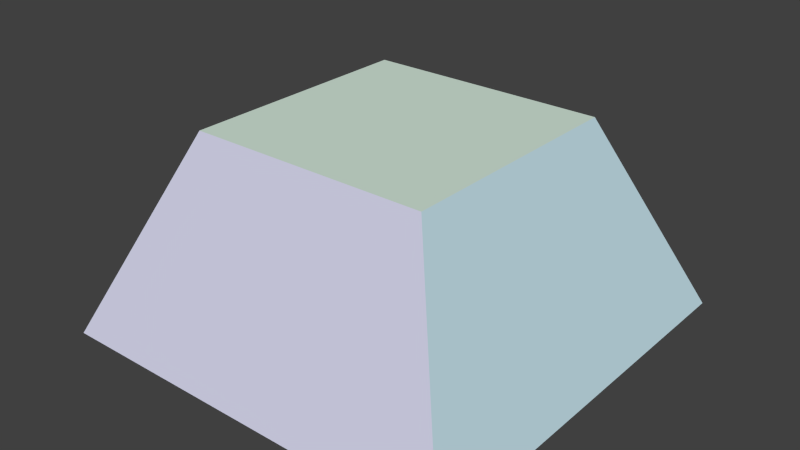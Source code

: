 # Source: reflector.blend  (saved by Blender 2.67.0; exported with 4.5.12 LTS)
import bpy
from mathutils import Matrix  # noqa: F401  (used for matrix-valued properties, if any)

bpy.ops.wm.read_factory_settings(use_empty=True)
scene = bpy.context.scene
scene.name = 'Scene'

# ---- collections
col_collection_1 = bpy.data.collections.new('Collection 1'); scene.collection.children.link(col_collection_1)

# ---- materials (node trees are filled in below, after node groups)
mat_reflector_material_1 = bpy.data.materials.new('Reflector_Material_1')
mat_reflector_material_1.alpha_threshold = 0.0
mat_reflector_material_1.use_transparent_shadow = False
mat_reflector_material_1.diffuse_color = (0.6565, 0.8, 0.6996, 1.0)
mat_reflector_material_1.roughness = 0.5
mat_reflector_material_1.line_color = (0.0, 0.0, 0.0, 1.0)
mat_reflector_material_2 = bpy.data.materials.new('Reflector_Material_2')
mat_reflector_material_2.alpha_threshold = 0.0
mat_reflector_material_2.use_transparent_shadow = False
mat_reflector_material_2.diffuse_color = (0.5436, 0.7277, 0.8, 1.0)
mat_reflector_material_2.roughness = 0.5
mat_reflector_material_2.specular_intensity = 0.03289
mat_reflector_material_2.line_color = (0.0, 0.0, 0.0, 1.0)
mat_reflector_material_3 = bpy.data.materials.new('Reflector_Material_3')
mat_reflector_material_3.alpha_threshold = 0.0
mat_reflector_material_3.use_transparent_shadow = False
mat_reflector_material_3.diffuse_color = (0.6372, 0.6415, 0.8, 1.0)
mat_reflector_material_3.roughness = 0.5
mat_reflector_material_3.line_color = (0.0, 0.0, 0.0, 1.0)

# ---- material node trees

# ---- world
world_world = bpy.data.worlds.new('World'); scene.world = world_world
world_world.color = (0.05088, 0.05088, 0.05088)
world_world.use_sun_shadow = False
world_world.sun_shadow_jitter_overblur = 0.0
world_world.cycles.sampling_method = 'MANUAL'
world_world.cycles.sample_map_resolution = 256

# ---- meshes
me_block_mesh = bpy.data.meshes.new('Block_Mesh')
me_block_mesh.from_pydata([(-0.3177, -0.3177, 0.0), (-0.3177, 0.3177, 0.0), (0.3177, 0.3177, 0.0), (0.3177, -0.3177, 0.0), (-0.1857, -0.1857, 0.3011), (-0.1857, 0.1857, 0.3011), (0.1857, 0.1857, 0.3011), (0.1857, -0.1857, 0.3011)], [], [(4, 5, 1, 0), (5, 6, 2, 1), (6, 7, 3, 2), (7, 4, 0, 3), (7, 6, 5, 4)])
me_block_mesh.polygons.foreach_set('material_index', [1, 2, 1, 2, 0])
me_block_mesh.materials.append(mat_reflector_material_1)
me_block_mesh.materials.append(mat_reflector_material_2)
me_block_mesh.materials.append(mat_reflector_material_3)
me_block_mesh.use_remesh_preserve_volume = False
me_block_mesh.use_remesh_preserve_attributes = False
me_block_mesh.use_mirror_vertex_groups = False
me_block_mesh.update()

# ---- objects
ob_block = bpy.data.objects.new('Block', me_block_mesh)

# ---- transforms, parenting, visibility, modifiers, constraints
ob_block.location = (0.0, 0.0, 0.0)
ob_block.lineart.crease_threshold = 0.0

# ---- collection membership
col_collection_1.objects.link(ob_block)

# ---- scene / render settings (as saved in the file)
scene.frame_start = 1; scene.frame_end = 398; scene.frame_set(1)
scene.render.engine = 'BLENDER_EEVEE_NEXT'
scene.render.image_settings.color_mode = 'RGB'
scene.render.image_settings.compression = 90
scene.render.resolution_x = 640
scene.render.resolution_y = 360
scene.render.dither_intensity = 0.0
scene.cycles.use_denoising = False
scene.cycles.samples = 10
scene.cycles.sampling_pattern = 'TABULATED_SOBOL'
scene.cycles.light_sampling_threshold = 0.0
scene.cycles.use_adaptive_sampling = False
scene.cycles.use_light_tree = False
scene.cycles.blur_glossy = 0.0
scene.cycles.volume_bounces = 1
scene.cycles.pixel_filter_type = 'GAUSSIAN'
scene.cycles.sample_clamp_indirect = 0.0
scene.view_settings.view_transform = 'Standard'
bpy.context.view_layer.update()

# ---- added for rendering (the .blend has no active camera and no usable light): camera, sun
cam_auto = bpy.data.cameras.new('AutoCamera')
cam_auto.lens = 50.0
cam_auto.sensor_width = 36.0
cam_auto.clip_end = 1000.0
ob_auto_camera = bpy.data.objects.new('AutoCamera', cam_auto)
scene.collection.objects.link(ob_auto_camera)
ob_auto_camera.location = (0.876893, -1.05227, 0.85205)
ob_auto_camera.rotation_euler = (1.09748, -7.21219e-08, 0.694738)
scene.camera = ob_auto_camera
light_auto_sun = bpy.data.lights.new('AutoSun', 'SUN')
light_auto_sun.energy = 3.0
light_auto_sun.angle = 0.0523599
ob_auto_sun = bpy.data.objects.new('AutoSun', light_auto_sun)
scene.collection.objects.link(ob_auto_sun)
ob_auto_sun.rotation_euler = (0.872665, 0.174533, 0.523599)
bpy.context.view_layer.update()
